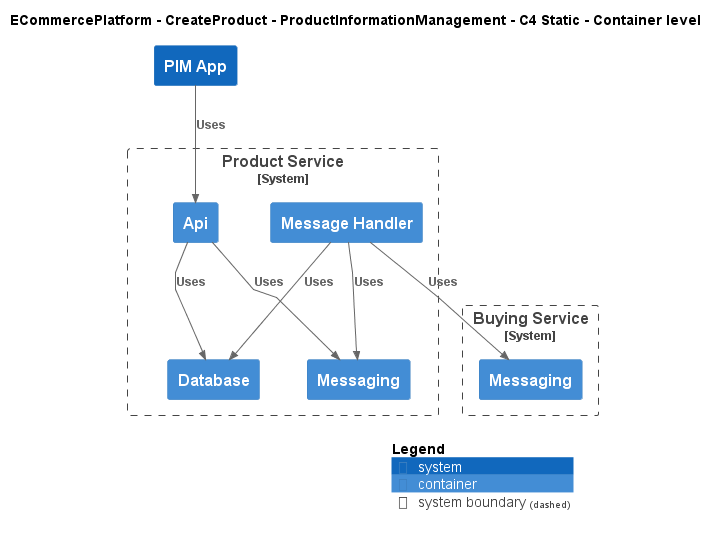

The diagram above was rendered by PlantUML. Its source (embedded in the PNG):
@startuml
!include ..\..\..\..\.c4s\C4_Container.puml

AddElementTag("c4interflow:lifecycle:new", $bgColor=green, $fontColor=#ffffff, $borderColor=green, $shadowing="False")
AddElementTag("c4interflow:lifecycle:changed", $bgColor=orange, $fontColor=#ffffff, $borderColor=orange, $shadowing="False")
AddElementTag("c4interflow:lifecycle:removed", $bgColor=red, $fontColor=#ffffff, $borderColor=red, $shadowing="False")

AddRelTag("c4interflow:lifecycle:new", $textColor=green, $lineColor=green)
AddRelTag("c4interflow:lifecycle:changed", $textColor=orange, $lineColor=orange)
AddRelTag("c4interflow:lifecycle:removed", $textColor=red, $lineColor=red)

SHOW_PERSON_PORTRAIT()
LAYOUT_TOP_DOWN()

skinparam linetype polyline

title ECommercePlatform - CreateProduct - ProductInformationManagement - C4 Static - Container level

System(ECommercePlatform.CreateProduct.ProductInformationManagement.SoftwareSystems.PIMApp, "PIM App", "")

System_Boundary(ECommercePlatform.CreateProduct.ProductInformationManagement.SoftwareSystems.ProductService, "Product Service") {
    Container(ECommercePlatform.CreateProduct.ProductInformationManagement.SoftwareSystems.ProductService.Containers.Api, "Api", "", "")
    Container(ECommercePlatform.CreateProduct.ProductInformationManagement.SoftwareSystems.ProductService.Containers.Database, "Database", "", "")
    Container(ECommercePlatform.CreateProduct.ProductInformationManagement.SoftwareSystems.ProductService.Containers.Messaging, "Messaging", "", "")
    Container(ECommercePlatform.CreateProduct.ProductInformationManagement.SoftwareSystems.ProductService.Containers.MessageHandler, "Message Handler", "", "")
}

System_Boundary(ECommercePlatform.CreateProduct.BuyingAndMerchandising.SoftwareSystems.BuyingService, "Buying Service") {
    Container(ECommercePlatform.CreateProduct.BuyingAndMerchandising.SoftwareSystems.BuyingService.Containers.Messaging, "Messaging", "", "")
}

Rel(ECommercePlatform.CreateProduct.ProductInformationManagement.SoftwareSystems.PIMApp, ECommercePlatform.CreateProduct.ProductInformationManagement.SoftwareSystems.ProductService.Containers.Api, "Uses")
Rel(ECommercePlatform.CreateProduct.ProductInformationManagement.SoftwareSystems.ProductService.Containers.Api, ECommercePlatform.CreateProduct.ProductInformationManagement.SoftwareSystems.ProductService.Containers.Database, "Uses")
Rel(ECommercePlatform.CreateProduct.ProductInformationManagement.SoftwareSystems.ProductService.Containers.Api, ECommercePlatform.CreateProduct.ProductInformationManagement.SoftwareSystems.ProductService.Containers.Messaging, "Uses")
Rel(ECommercePlatform.CreateProduct.ProductInformationManagement.SoftwareSystems.ProductService.Containers.MessageHandler, ECommercePlatform.CreateProduct.BuyingAndMerchandising.SoftwareSystems.BuyingService.Containers.Messaging, "Uses")
Rel(ECommercePlatform.CreateProduct.ProductInformationManagement.SoftwareSystems.ProductService.Containers.MessageHandler, ECommercePlatform.CreateProduct.ProductInformationManagement.SoftwareSystems.ProductService.Containers.Database, "Uses")
Rel(ECommercePlatform.CreateProduct.ProductInformationManagement.SoftwareSystems.ProductService.Containers.MessageHandler, ECommercePlatform.CreateProduct.ProductInformationManagement.SoftwareSystems.ProductService.Containers.Messaging, "Uses")


SHOW_LEGEND()
@enduml